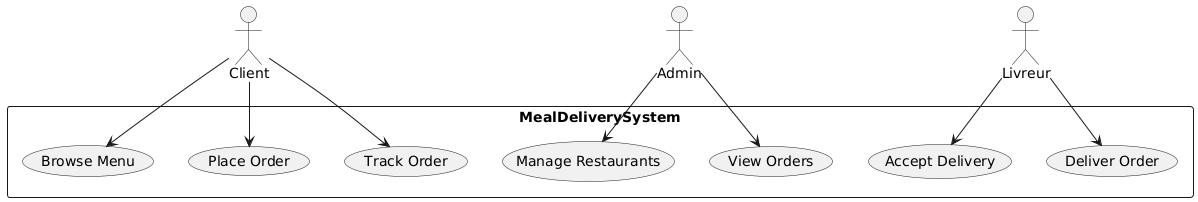

The diagram above was rendered by PlantUML. Its source (embedded in the PNG):
@startuml
actor Client
actor Admin
actor Livreur

rectangle MealDeliverySystem {
  Client --> (Browse Menu)
  Client --> (Place Order)
  Client --> (Track Order)
  Admin --> (Manage Restaurants)
  Admin --> (View Orders)
  Livreur --> (Accept Delivery)
  Livreur --> (Deliver Order)
}
@enduml